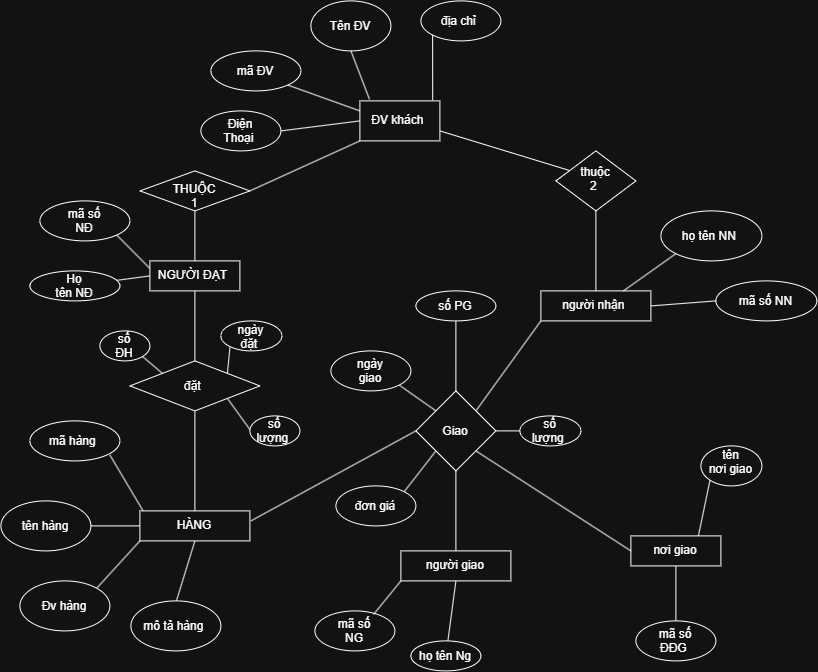

The diagram above was exported from draw.io. Its source (the exported page's mxGraphModel, read from the mxfile embedded in the PNG):
<mxGraphModel dx="1642" dy="938" grid="1" gridSize="10" guides="1" tooltips="1" connect="1" arrows="1" fold="1" page="1" pageScale="1" pageWidth="827" pageHeight="1169" math="0" shadow="0">
  <root>
    <mxCell id="0" />
    <mxCell id="1" parent="0" />
    <mxCell id="TS3uqnfQad3DYwGAdeIU-50" edge="1" parent="1" source="TS3uqnfQad3DYwGAdeIU-2" style="rounded=0;orthogonalLoop=1;jettySize=auto;html=1;exitX=0.5;exitY=1;exitDx=0;exitDy=0;endArrow=none;endFill=0;" target="TS3uqnfQad3DYwGAdeIU-47">
      <mxGeometry relative="1" as="geometry" />
    </mxCell>
    <mxCell id="TS3uqnfQad3DYwGAdeIU-2" parent="1" style="rounded=0;whiteSpace=wrap;html=1;" value="người giao" vertex="1">
      <mxGeometry height="30" width="110" x="460" y="600" as="geometry" />
    </mxCell>
    <mxCell id="TS3uqnfQad3DYwGAdeIU-54" edge="1" parent="1" source="TS3uqnfQad3DYwGAdeIU-3" style="rounded=0;orthogonalLoop=1;jettySize=auto;html=1;exitX=0.5;exitY=1;exitDx=0;exitDy=0;entryX=0.5;entryY=0;entryDx=0;entryDy=0;endArrow=none;endFill=0;" target="TS3uqnfQad3DYwGAdeIU-53">
      <mxGeometry relative="1" as="geometry" />
    </mxCell>
    <mxCell id="TS3uqnfQad3DYwGAdeIU-3" parent="1" style="rounded=0;whiteSpace=wrap;html=1;" value="nơi giao" vertex="1">
      <mxGeometry height="30" width="90" x="690" y="585" as="geometry" />
    </mxCell>
    <mxCell id="TS3uqnfQad3DYwGAdeIU-16" edge="1" parent="1" style="rounded=1;orthogonalLoop=1;jettySize=auto;html=1;exitX=0;exitY=0;exitDx=0;exitDy=0;entryX=1;entryY=1;entryDx=0;entryDy=0;endArrow=none;endFill=0;">
      <mxGeometry relative="1" as="geometry">
        <mxPoint x="202.2" y="560" as="sourcePoint" />
        <mxPoint x="169.01980515339477" y="504.14213562373106" as="targetPoint" />
      </mxGeometry>
    </mxCell>
    <mxCell id="TS3uqnfQad3DYwGAdeIU-17" edge="1" parent="1" source="TS3uqnfQad3DYwGAdeIU-4" style="rounded=1;orthogonalLoop=1;jettySize=auto;html=1;exitX=0;exitY=1;exitDx=0;exitDy=0;entryX=1;entryY=0;entryDx=0;entryDy=0;endArrow=none;endFill=0;" target="TS3uqnfQad3DYwGAdeIU-11">
      <mxGeometry relative="1" as="geometry" />
    </mxCell>
    <mxCell id="TS3uqnfQad3DYwGAdeIU-18" edge="1" parent="1" source="TS3uqnfQad3DYwGAdeIU-4" style="rounded=0;orthogonalLoop=1;jettySize=auto;html=1;exitX=0.5;exitY=1;exitDx=0;exitDy=0;entryX=0.5;entryY=0;entryDx=0;entryDy=0;endArrow=none;endFill=0;elbow=vertical;">
      <mxGeometry relative="1" as="geometry">
        <mxPoint x="234" y="655" as="targetPoint" />
      </mxGeometry>
    </mxCell>
    <mxCell id="TS3uqnfQad3DYwGAdeIU-4" parent="1" style="rounded=0;whiteSpace=wrap;html=1;" value="HÀNG" vertex="1">
      <mxGeometry height="30" width="110" x="199" y="560" as="geometry" />
    </mxCell>
    <mxCell id="TS3uqnfQad3DYwGAdeIU-5" edge="1" parent="1" source="TS3uqnfQad3DYwGAdeIU-3" style="edgeStyle=orthogonalEdgeStyle;rounded=0;orthogonalLoop=1;jettySize=auto;html=1;innerLoopWaypoints=1;exitX=0.5;exitY=1;exitDx=0;exitDy=0;" target="TS3uqnfQad3DYwGAdeIU-3">
      <mxGeometry relative="1" as="geometry" />
    </mxCell>
    <mxCell id="TS3uqnfQad3DYwGAdeIU-10" parent="1" style="ellipse;whiteSpace=wrap;html=1;shapeInside=1;" value="mô tả hàng&amp;nbsp;" vertex="1">
      <mxGeometry height="50" width="90" x="190" y="650" as="geometry" />
    </mxCell>
    <mxCell id="TS3uqnfQad3DYwGAdeIU-11" parent="1" style="ellipse;whiteSpace=wrap;html=1;shapeInside=1;" value="Đv hàng" vertex="1">
      <mxGeometry height="50" width="90" x="79" y="630" as="geometry" />
    </mxCell>
    <mxCell id="TS3uqnfQad3DYwGAdeIU-14" edge="1" parent="1" style="rounded=0;orthogonalLoop=1;jettySize=auto;html=1;exitX=1;exitY=0.5;exitDx=0;exitDy=0;entryX=0;entryY=0.5;entryDx=0;entryDy=0;endArrow=none;endFill=0;" target="TS3uqnfQad3DYwGAdeIU-4">
      <mxGeometry relative="1" as="geometry">
        <mxPoint x="149" y="575" as="sourcePoint" />
      </mxGeometry>
    </mxCell>
    <mxCell id="TS3uqnfQad3DYwGAdeIU-12" parent="1" style="ellipse;whiteSpace=wrap;html=1;shapeInside=1;" value="tên hàng" vertex="1">
      <mxGeometry height="50" width="90" x="60" y="550" as="geometry" />
    </mxCell>
    <mxCell id="TS3uqnfQad3DYwGAdeIU-13" parent="1" style="ellipse;whiteSpace=wrap;html=1;shapeInside=1;" value="mã hàng&amp;nbsp;" vertex="1">
      <mxGeometry height="40" width="90" x="89" y="470" as="geometry" />
    </mxCell>
    <mxCell id="TS3uqnfQad3DYwGAdeIU-20" edge="1" parent="1" source="TS3uqnfQad3DYwGAdeIU-19" style="edgeStyle=orthogonalEdgeStyle;rounded=0;orthogonalLoop=1;jettySize=auto;html=1;exitX=0.5;exitY=1;exitDx=0;exitDy=0;endArrow=none;endFill=0;" target="TS3uqnfQad3DYwGAdeIU-4">
      <mxGeometry relative="1" as="geometry" />
    </mxCell>
    <mxCell id="TS3uqnfQad3DYwGAdeIU-44" edge="1" parent="1" source="TS3uqnfQad3DYwGAdeIU-19" style="rounded=0;orthogonalLoop=1;jettySize=auto;html=1;exitX=1;exitY=1;exitDx=0;exitDy=0;endArrow=none;endFill=0;">
      <mxGeometry relative="1" as="geometry">
        <mxPoint x="310" y="480" as="targetPoint" />
      </mxGeometry>
    </mxCell>
    <mxCell id="TS3uqnfQad3DYwGAdeIU-19" parent="1" style="rhombus;whiteSpace=wrap;html=1;shapeInside=1;" value="đặt&amp;nbsp;" vertex="1">
      <mxGeometry height="50" width="130" x="189" y="410" as="geometry" />
    </mxCell>
    <mxCell id="TS3uqnfQad3DYwGAdeIU-22" edge="1" parent="1" source="TS3uqnfQad3DYwGAdeIU-21" style="rounded=0;orthogonalLoop=1;jettySize=auto;html=1;exitX=1;exitY=1;exitDx=0;exitDy=0;entryX=0;entryY=0;entryDx=0;entryDy=0;endArrow=none;endFill=0;" target="TS3uqnfQad3DYwGAdeIU-19">
      <mxGeometry relative="1" as="geometry" />
    </mxCell>
    <mxCell id="TS3uqnfQad3DYwGAdeIU-21" parent="1" style="ellipse;whiteSpace=wrap;html=1;shapeInside=1;" value="số ĐH" vertex="1">
      <mxGeometry height="30" width="50" x="159" y="380" as="geometry" />
    </mxCell>
    <mxCell id="TS3uqnfQad3DYwGAdeIU-24" edge="1" parent="1" source="TS3uqnfQad3DYwGAdeIU-23" style="edgeStyle=orthogonalEdgeStyle;rounded=0;orthogonalLoop=1;jettySize=auto;html=1;exitX=0.5;exitY=1;exitDx=0;exitDy=0;entryX=0.5;entryY=0;entryDx=0;entryDy=0;endArrow=none;endFill=0;" target="TS3uqnfQad3DYwGAdeIU-19">
      <mxGeometry relative="1" as="geometry" />
    </mxCell>
    <mxCell id="TS3uqnfQad3DYwGAdeIU-28" edge="1" parent="1" source="TS3uqnfQad3DYwGAdeIU-23" style="rounded=0;orthogonalLoop=1;jettySize=auto;html=1;exitX=0;exitY=0.5;exitDx=0;exitDy=0;endArrow=none;endFill=0;" target="TS3uqnfQad3DYwGAdeIU-26">
      <mxGeometry relative="1" as="geometry" />
    </mxCell>
    <mxCell id="TS3uqnfQad3DYwGAdeIU-29" edge="1" parent="1" source="TS3uqnfQad3DYwGAdeIU-23" style="rounded=0;orthogonalLoop=1;jettySize=auto;html=1;exitX=0;exitY=0.25;exitDx=0;exitDy=0;entryX=1;entryY=1;entryDx=0;entryDy=0;endArrow=none;endFill=0;" target="TS3uqnfQad3DYwGAdeIU-27">
      <mxGeometry relative="1" as="geometry" />
    </mxCell>
    <mxCell id="TS3uqnfQad3DYwGAdeIU-23" parent="1" style="rounded=0;whiteSpace=wrap;html=1;" value="NGƯỜI ĐẠT&amp;nbsp;" vertex="1">
      <mxGeometry height="30" width="90" x="209" y="310" as="geometry" />
    </mxCell>
    <mxCell id="TS3uqnfQad3DYwGAdeIU-30" edge="1" parent="1" source="TS3uqnfQad3DYwGAdeIU-25" style="edgeStyle=orthogonalEdgeStyle;rounded=0;orthogonalLoop=1;jettySize=auto;html=1;exitX=0.5;exitY=1;exitDx=0;exitDy=0;entryX=0.5;entryY=0;entryDx=0;entryDy=0;endArrow=none;endFill=0;" target="TS3uqnfQad3DYwGAdeIU-23">
      <mxGeometry relative="1" as="geometry">
        <Array as="points">
          <mxPoint x="254" y="310" />
        </Array>
      </mxGeometry>
    </mxCell>
    <mxCell id="TS3uqnfQad3DYwGAdeIU-25" parent="1" style="rhombus;whiteSpace=wrap;html=1;shapeInside=1;" value="THUỘC 1" vertex="1">
      <mxGeometry height="40" width="110" x="199" y="220" as="geometry" />
    </mxCell>
    <mxCell id="TS3uqnfQad3DYwGAdeIU-26" parent="1" style="ellipse;whiteSpace=wrap;html=1;shapeInside=1;" value="Họ tên NĐ" vertex="1">
      <mxGeometry height="30" width="90" x="89" y="320" as="geometry" />
    </mxCell>
    <mxCell id="TS3uqnfQad3DYwGAdeIU-27" parent="1" style="ellipse;whiteSpace=wrap;html=1;shapeInside=1;" value="mã số NĐ" vertex="1">
      <mxGeometry height="40" width="90" x="99" y="250" as="geometry" />
    </mxCell>
    <mxCell id="TS3uqnfQad3DYwGAdeIU-32" edge="1" parent="1" source="TS3uqnfQad3DYwGAdeIU-31" style="rounded=0;orthogonalLoop=1;jettySize=auto;html=1;exitX=0;exitY=1;exitDx=0;exitDy=0;entryX=1;entryY=0.5;entryDx=0;entryDy=0;endArrow=none;endFill=0;" target="TS3uqnfQad3DYwGAdeIU-25">
      <mxGeometry relative="1" as="geometry" />
    </mxCell>
    <mxCell id="TS3uqnfQad3DYwGAdeIU-36" edge="1" parent="1" source="TS3uqnfQad3DYwGAdeIU-31" style="rounded=0;orthogonalLoop=1;jettySize=auto;html=1;exitX=0;exitY=0.5;exitDx=0;exitDy=0;entryX=1;entryY=0.5;entryDx=0;entryDy=0;endArrow=none;endFill=0;" target="TS3uqnfQad3DYwGAdeIU-35">
      <mxGeometry relative="1" as="geometry" />
    </mxCell>
    <mxCell id="TS3uqnfQad3DYwGAdeIU-77" edge="1" parent="1" source="TS3uqnfQad3DYwGAdeIU-31" style="rounded=0;orthogonalLoop=1;jettySize=auto;html=1;exitX=1;exitY=0.75;exitDx=0;exitDy=0;entryX=0;entryY=0.5;entryDx=0;entryDy=0;endArrow=none;endFill=0;" target="TS3uqnfQad3DYwGAdeIU-75">
      <mxGeometry relative="1" as="geometry">
        <Array as="points">
          <mxPoint x="630" y="220" />
        </Array>
      </mxGeometry>
    </mxCell>
    <mxCell id="TS3uqnfQad3DYwGAdeIU-31" parent="1" style="rounded=0;whiteSpace=wrap;html=1;" value="ĐV khách&amp;nbsp;" vertex="1">
      <mxGeometry height="40" width="80" x="419" y="150" as="geometry" />
    </mxCell>
    <mxCell id="TS3uqnfQad3DYwGAdeIU-33" parent="1" style="ellipse;whiteSpace=wrap;html=1;shapeInside=1;" value="Tên ĐV" vertex="1">
      <mxGeometry height="50" width="80" x="370" y="50" as="geometry" />
    </mxCell>
    <mxCell id="TS3uqnfQad3DYwGAdeIU-37" edge="1" parent="1" source="TS3uqnfQad3DYwGAdeIU-34" style="rounded=0;orthogonalLoop=1;jettySize=auto;html=1;exitX=1;exitY=1;exitDx=0;exitDy=0;entryX=0;entryY=0.25;entryDx=0;entryDy=0;endArrow=none;endFill=0;" target="TS3uqnfQad3DYwGAdeIU-31">
      <mxGeometry relative="1" as="geometry" />
    </mxCell>
    <mxCell id="TS3uqnfQad3DYwGAdeIU-34" parent="1" style="ellipse;whiteSpace=wrap;html=1;shapeInside=1;" value="mã ĐV" vertex="1">
      <mxGeometry height="40" width="90" x="270" y="100" as="geometry" />
    </mxCell>
    <mxCell id="TS3uqnfQad3DYwGAdeIU-35" parent="1" style="ellipse;whiteSpace=wrap;html=1;shapeInside=1;" value="Điện Thoại&amp;nbsp;" vertex="1">
      <mxGeometry height="40" width="80" x="260" y="160" as="geometry" />
    </mxCell>
    <mxCell id="TS3uqnfQad3DYwGAdeIU-38" edge="1" parent="1" source="TS3uqnfQad3DYwGAdeIU-33" style="rounded=0;orthogonalLoop=1;jettySize=auto;html=1;exitX=0.5;exitY=1;exitDx=0;exitDy=0;entryX=0.12;entryY=-0.04;entryDx=0;entryDy=0;entryPerimeter=0;endArrow=none;endFill=0;" target="TS3uqnfQad3DYwGAdeIU-31">
      <mxGeometry relative="1" as="geometry" />
    </mxCell>
    <mxCell id="TS3uqnfQad3DYwGAdeIU-39" parent="1" style="ellipse;whiteSpace=wrap;html=1;shapeInside=1;" value="địa chỉ&amp;nbsp;" vertex="1">
      <mxGeometry height="40" width="80" x="480" y="50" as="geometry" />
    </mxCell>
    <mxCell id="TS3uqnfQad3DYwGAdeIU-40" edge="1" parent="1" source="TS3uqnfQad3DYwGAdeIU-39" style="rounded=0;orthogonalLoop=1;jettySize=auto;html=1;exitX=0;exitY=1;exitDx=0;exitDy=0;entryX=0.91;entryY=-0.02;entryDx=0;entryDy=0;entryPerimeter=0;endArrow=none;endFill=0;" target="TS3uqnfQad3DYwGAdeIU-31">
      <mxGeometry relative="1" as="geometry" />
    </mxCell>
    <mxCell id="TS3uqnfQad3DYwGAdeIU-41" parent="1" style="ellipse;whiteSpace=wrap;html=1;shapeInside=1;" value="mã số NG" vertex="1">
      <mxGeometry height="40" width="80" x="374" y="660" as="geometry" />
    </mxCell>
    <mxCell id="TS3uqnfQad3DYwGAdeIU-45" edge="1" parent="1" source="TS3uqnfQad3DYwGAdeIU-42" style="rounded=0;orthogonalLoop=1;jettySize=auto;html=1;exitX=0;exitY=1;exitDx=0;exitDy=0;entryX=1;entryY=0;entryDx=0;entryDy=0;endArrow=none;endFill=0;" target="TS3uqnfQad3DYwGAdeIU-19">
      <mxGeometry relative="1" as="geometry" />
    </mxCell>
    <mxCell id="TS3uqnfQad3DYwGAdeIU-42" parent="1" style="ellipse;whiteSpace=wrap;html=1;shapeInside=1;" value="ngày đặt&amp;nbsp;" vertex="1">
      <mxGeometry height="30" width="61" x="280" y="370" as="geometry" />
    </mxCell>
    <mxCell id="TS3uqnfQad3DYwGAdeIU-43" parent="1" style="ellipse;whiteSpace=wrap;html=1;shapeInside=1;" value="số lượng&amp;nbsp;" vertex="1">
      <mxGeometry height="30" width="50" x="309" y="465" as="geometry" />
    </mxCell>
    <mxCell id="TS3uqnfQad3DYwGAdeIU-47" parent="1" style="ellipse;whiteSpace=wrap;html=1;shapeInside=1;" value="họ tên Ng" vertex="1">
      <mxGeometry height="30" width="70" x="470" y="690" as="geometry" />
    </mxCell>
    <mxCell id="TS3uqnfQad3DYwGAdeIU-57" edge="1" parent="1" source="TS3uqnfQad3DYwGAdeIU-48" style="rounded=0;orthogonalLoop=1;jettySize=auto;html=1;exitX=0;exitY=1;exitDx=0;exitDy=0;entryX=0.75;entryY=0;entryDx=0;entryDy=0;endArrow=none;endFill=0;" target="TS3uqnfQad3DYwGAdeIU-3">
      <mxGeometry relative="1" as="geometry" />
    </mxCell>
    <mxCell id="TS3uqnfQad3DYwGAdeIU-48" parent="1" style="ellipse;whiteSpace=wrap;html=1;shapeInside=1;" value="tên nơi giao" vertex="1">
      <mxGeometry height="40" width="61" x="760" y="495" as="geometry" />
    </mxCell>
    <mxCell id="TS3uqnfQad3DYwGAdeIU-49" edge="1" parent="1" source="TS3uqnfQad3DYwGAdeIU-2" style="rounded=0;orthogonalLoop=1;jettySize=auto;html=1;exitX=0;exitY=1;exitDx=0;exitDy=0;entryX=0.733;entryY=0.09;entryDx=0;entryDy=0;entryPerimeter=0;endArrow=none;endFill=0;" target="TS3uqnfQad3DYwGAdeIU-41">
      <mxGeometry relative="1" as="geometry" />
    </mxCell>
    <mxCell id="TS3uqnfQad3DYwGAdeIU-52" edge="1" parent="1" source="TS3uqnfQad3DYwGAdeIU-51" style="rounded=0;orthogonalLoop=1;jettySize=auto;html=1;exitX=0.5;exitY=1;exitDx=0;exitDy=0;entryX=0.5;entryY=0;entryDx=0;entryDy=0;endArrow=none;endFill=0;" target="TS3uqnfQad3DYwGAdeIU-2">
      <mxGeometry relative="1" as="geometry" />
    </mxCell>
    <mxCell id="TS3uqnfQad3DYwGAdeIU-56" edge="1" parent="1" source="TS3uqnfQad3DYwGAdeIU-51" style="rounded=0;orthogonalLoop=1;jettySize=auto;html=1;exitX=1;exitY=1;exitDx=0;exitDy=0;entryX=0;entryY=0.5;entryDx=0;entryDy=0;endArrow=none;endFill=0;" target="TS3uqnfQad3DYwGAdeIU-3">
      <mxGeometry relative="1" as="geometry" />
    </mxCell>
    <mxCell id="TS3uqnfQad3DYwGAdeIU-65" edge="1" parent="1" source="TS3uqnfQad3DYwGAdeIU-51" style="rounded=0;orthogonalLoop=1;jettySize=auto;html=1;exitX=0;exitY=0.5;exitDx=0;exitDy=0;endArrow=none;endFill=0;">
      <mxGeometry relative="1" as="geometry">
        <mxPoint x="310" y="570" as="targetPoint" />
      </mxGeometry>
    </mxCell>
    <mxCell id="TS3uqnfQad3DYwGAdeIU-51" parent="1" style="rhombus;whiteSpace=wrap;html=1;shapeInside=1;" value="Giao" vertex="1">
      <mxGeometry height="80" width="80" x="475" y="440" as="geometry" />
    </mxCell>
    <mxCell id="TS3uqnfQad3DYwGAdeIU-53" parent="1" style="ellipse;whiteSpace=wrap;html=1;shapeInside=1;" value="mã số ĐĐG&amp;nbsp;" vertex="1">
      <mxGeometry height="40" width="80" x="695" y="670" as="geometry" />
    </mxCell>
    <mxCell id="TS3uqnfQad3DYwGAdeIU-63" edge="1" parent="1" source="TS3uqnfQad3DYwGAdeIU-58" style="rounded=0;orthogonalLoop=1;jettySize=auto;html=1;exitX=1;exitY=1;exitDx=0;exitDy=0;entryX=0;entryY=0;entryDx=0;entryDy=0;endArrow=none;endFill=0;" target="TS3uqnfQad3DYwGAdeIU-51">
      <mxGeometry relative="1" as="geometry" />
    </mxCell>
    <mxCell id="TS3uqnfQad3DYwGAdeIU-58" parent="1" style="ellipse;whiteSpace=wrap;html=1;shapeInside=1;" value="ngày giao" vertex="1">
      <mxGeometry height="40" width="80" x="390" y="400" as="geometry" />
    </mxCell>
    <mxCell id="TS3uqnfQad3DYwGAdeIU-64" edge="1" parent="1" source="TS3uqnfQad3DYwGAdeIU-59" style="rounded=0;orthogonalLoop=1;jettySize=auto;html=1;exitX=1;exitY=0;exitDx=0;exitDy=0;entryX=0;entryY=1;entryDx=0;entryDy=0;endArrow=none;endFill=0;" target="TS3uqnfQad3DYwGAdeIU-51">
      <mxGeometry relative="1" as="geometry" />
    </mxCell>
    <mxCell id="TS3uqnfQad3DYwGAdeIU-59" parent="1" style="ellipse;whiteSpace=wrap;html=1;shapeInside=1;" value="đơn giá" vertex="1">
      <mxGeometry height="40" width="80" x="395" y="535" as="geometry" />
    </mxCell>
    <mxCell id="TS3uqnfQad3DYwGAdeIU-67" edge="1" parent="1" source="TS3uqnfQad3DYwGAdeIU-60" style="rounded=0;orthogonalLoop=1;jettySize=auto;html=1;exitX=0.5;exitY=1;exitDx=0;exitDy=0;entryX=0.5;entryY=0;entryDx=0;entryDy=0;endArrow=none;endFill=0;" target="TS3uqnfQad3DYwGAdeIU-51">
      <mxGeometry relative="1" as="geometry" />
    </mxCell>
    <mxCell id="TS3uqnfQad3DYwGAdeIU-60" parent="1" style="ellipse;whiteSpace=wrap;html=1;shapeInside=1;" value="số PG" vertex="1">
      <mxGeometry height="30" width="80" x="475" y="340" as="geometry" />
    </mxCell>
    <mxCell id="TS3uqnfQad3DYwGAdeIU-66" edge="1" parent="1" source="TS3uqnfQad3DYwGAdeIU-61" style="rounded=0;orthogonalLoop=1;jettySize=auto;html=1;exitX=0;exitY=0.5;exitDx=0;exitDy=0;entryX=1;entryY=0.5;entryDx=0;entryDy=0;endArrow=none;endFill=0;" target="TS3uqnfQad3DYwGAdeIU-51">
      <mxGeometry relative="1" as="geometry" />
    </mxCell>
    <mxCell id="TS3uqnfQad3DYwGAdeIU-61" parent="1" style="ellipse;whiteSpace=wrap;html=1;shapeInside=1;" value="số lượng&amp;nbsp;" vertex="1">
      <mxGeometry height="30" width="61" x="579" y="465" as="geometry" />
    </mxCell>
    <mxCell id="TS3uqnfQad3DYwGAdeIU-69" edge="1" parent="1" source="TS3uqnfQad3DYwGAdeIU-68" style="rounded=0;orthogonalLoop=1;jettySize=auto;html=1;exitX=0;exitY=1;exitDx=0;exitDy=0;entryX=1;entryY=0;entryDx=0;entryDy=0;endArrow=none;endFill=0;" target="TS3uqnfQad3DYwGAdeIU-51">
      <mxGeometry relative="1" as="geometry" />
    </mxCell>
    <mxCell id="TS3uqnfQad3DYwGAdeIU-68" parent="1" style="rounded=0;whiteSpace=wrap;html=1;" value="người nhận&amp;nbsp;" vertex="1">
      <mxGeometry height="30" width="110" x="600" y="340" as="geometry" />
    </mxCell>
    <mxCell id="TS3uqnfQad3DYwGAdeIU-73" edge="1" parent="1" source="TS3uqnfQad3DYwGAdeIU-70" style="rounded=0;orthogonalLoop=1;jettySize=auto;html=1;exitX=0;exitY=1;exitDx=0;exitDy=0;entryX=0.75;entryY=0;entryDx=0;entryDy=0;endArrow=none;endFill=0;" target="TS3uqnfQad3DYwGAdeIU-68">
      <mxGeometry relative="1" as="geometry" />
    </mxCell>
    <mxCell id="TS3uqnfQad3DYwGAdeIU-70" parent="1" style="ellipse;whiteSpace=wrap;html=1;shapeInside=1;" value="họ tên NN&amp;nbsp;" vertex="1">
      <mxGeometry height="50" width="101" x="720" y="260" as="geometry" />
    </mxCell>
    <mxCell id="TS3uqnfQad3DYwGAdeIU-71" parent="1" style="ellipse;whiteSpace=wrap;html=1;shapeInside=1;" value="mã số NN" vertex="1">
      <mxGeometry height="40" width="101" x="775" y="330" as="geometry" />
    </mxCell>
    <mxCell id="TS3uqnfQad3DYwGAdeIU-72" edge="1" parent="1" source="TS3uqnfQad3DYwGAdeIU-68" style="rounded=0;orthogonalLoop=1;jettySize=auto;html=1;exitX=1;exitY=0.5;exitDx=0;exitDy=0;entryX=0;entryY=0.5;entryDx=0;entryDy=0;endArrow=none;endFill=0;" target="TS3uqnfQad3DYwGAdeIU-71">
      <mxGeometry relative="1" as="geometry" />
    </mxCell>
    <mxCell id="TS3uqnfQad3DYwGAdeIU-76" edge="1" parent="1" source="TS3uqnfQad3DYwGAdeIU-75" style="rounded=0;orthogonalLoop=1;jettySize=auto;html=1;exitX=0.5;exitY=1;exitDx=0;exitDy=0;endArrow=none;endFill=0;" target="TS3uqnfQad3DYwGAdeIU-68">
      <mxGeometry relative="1" as="geometry" />
    </mxCell>
    <mxCell id="TS3uqnfQad3DYwGAdeIU-75" parent="1" style="rhombus;whiteSpace=wrap;html=1;shapeInside=1;" value="thuộc 2&amp;nbsp;" vertex="1">
      <mxGeometry height="60" width="80" x="615" y="200" as="geometry" />
    </mxCell>
  </root>
</mxGraphModel>